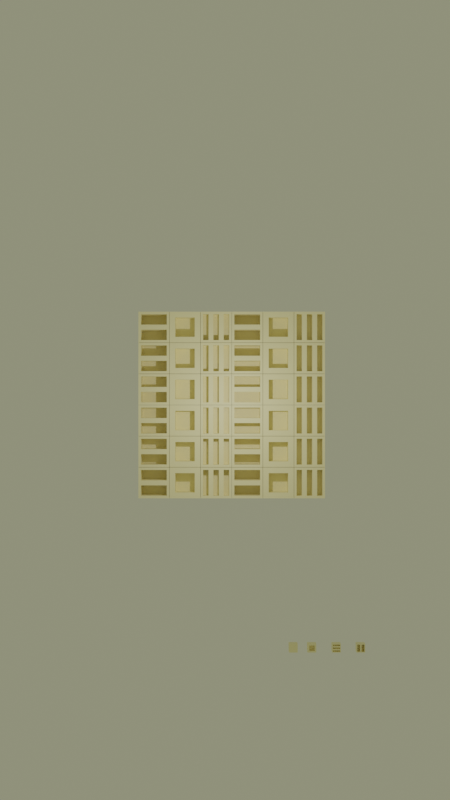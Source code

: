 # Source: modulo_gridblend.blend  (saved by Blender 3.4.6; exported with 4.5.12 LTS)
import bpy
from mathutils import Matrix  # noqa: F401  (used for matrix-valued properties, if any)

bpy.ops.wm.read_factory_settings(use_empty=True)
scene = bpy.context.scene
scene.name = 'Scene'

# ---- collections
col_collection = bpy.data.collections.new('Collection'); scene.collection.children.link(col_collection)
col_export = bpy.data.collections.new('Export'); scene.collection.children.link(col_export)
col_items = bpy.data.collections.new('Items'); scene.collection.children.link(col_items)
col_lineart = bpy.data.collections.new('LineArt'); scene.collection.children.link(col_lineart)

# ---- materials (node trees are filled in below, after node groups)
mat_black = bpy.data.materials.new('Black')
mat_black.use_transparent_shadow = False
mat_white = bpy.data.materials.new('White')
mat_white.use_transparent_shadow = False
mat_red = bpy.data.materials.new('Red')
mat_red.use_transparent_shadow = False
mat_green = bpy.data.materials.new('Green')
mat_green.use_transparent_shadow = False
mat_blue = bpy.data.materials.new('Blue')
mat_blue.use_transparent_shadow = False
mat_grey = bpy.data.materials.new('Grey')
mat_grey.use_transparent_shadow = False
mat_material = bpy.data.materials.new('Material')
mat_material.alpha_threshold = 0.0
mat_material.use_transparent_shadow = False
mat_material.roughness = 0.5
mat_material.line_color = (0.0, 0.0, 0.0, 1.0)

# ---- node groups
ng_geometry_nodes = bpy.data.node_groups.new('Geometry Nodes', 'GeometryNodeTree')
_s = ng_geometry_nodes.interface.new_socket(name='Geometry', in_out='OUTPUT', socket_type='NodeSocketGeometry')
_s = ng_geometry_nodes.interface.new_socket(name='Geometry', in_out='OUTPUT', socket_type='NodeSocketGeometry')
_s = ng_geometry_nodes.interface.new_socket(name='Geometry', in_out='INPUT', socket_type='NodeSocketGeometry')
_s = ng_geometry_nodes.interface.new_socket(name='Rows', in_out='INPUT', socket_type='NodeSocketInt')
_s.default_value = 4
_s.min_value = 0
_s = ng_geometry_nodes.interface.new_socket(name='Columns', in_out='INPUT', socket_type='NodeSocketInt')
_s.default_value = 3
_s.min_value = 0
_s = ng_geometry_nodes.interface.new_socket(name='Scale', in_out='INPUT', socket_type='NodeSocketFloat')
_s.default_value = 1.0
_s.min_value = -1e+04
_s.max_value = 1e+04
_s = ng_geometry_nodes.interface.new_socket(name='ResetAt', in_out='INPUT', socket_type='NodeSocketInt')
_s.default_value = 1
_s.min_value = 1
_s.max_value = 128
_s = ng_geometry_nodes.interface.new_socket(name='Collection', in_out='INPUT', socket_type='NodeSocketCollection')
_s.default_value = col_items
ng_geometry_nodes.is_modifier = True
# nodes of 'Geometry Nodes' reference scene objects; filled in after objects exist

# ---- material node trees
mat_material.use_nodes = True; mat_material.node_tree.nodes.clear()
_N = mat_material.node_tree.nodes; _L = mat_material.node_tree.links
n0 = _N.new('ShaderNodeOutputMaterial'); n0.name = 'Material Output'; n0.location = (593, 296)
n1 = _N.new('ShaderNodeBsdfPrincipled'); n1.name = 'Principled BSDF'; n1.location = (56, 387)
n1.distribution = 'GGX'
n1.subsurface_method = 'RANDOM_WALK_SKIN'
n1.inputs[0].default_value = (1.0, 0.9046, 0.5382, 1.0)
n1.inputs[3].default_value = 1.45
n1.inputs[27].default_value = (0.0, 0.0, 0.0, 1.0)
n1.inputs[28].default_value = 1.0
_L.new(n1.outputs[0], n0.inputs[0])
n0.is_active_output = True

# ---- world
world_world = bpy.data.worlds.new('World'); scene.world = world_world
world_world.use_nodes = True; world_world.node_tree.nodes.clear()
_N = world_world.node_tree.nodes; _L = world_world.node_tree.links
n0 = _N.new('ShaderNodeOutputWorld'); n0.name = 'World Output'; n0.location = (230, 347)
n1 = _N.new('ShaderNodeBackground'); n1.name = 'Background'; n1.location = (-60, 347)
n1.inputs[0].default_value = (0.2525, 0.2582, 0.1651, 1.0)
_L.new(n1.outputs[0], n0.inputs[0])
n0.is_active_output = True
world_world.color = (0.05088, 0.05088, 0.05088)
world_world.use_sun_shadow = False
world_world.sun_shadow_jitter_overblur = 0.0

# ---- cameras
cam_camera = bpy.data.cameras.new('Camera')
cam_camera.clip_end = 268.8
cam_camera.ortho_scale = 7.314

# ---- lights
light_light = bpy.data.lights.new('Light', 'POINT')
light_light.transmission_factor = 0.0
light_light.energy = 1000.0
light_light.shadow_soft_size = 0.1
light_light.shadow_maximum_resolution = 0.006
light_light.use_absolute_resolution = True

# ---- meshes
me_cube_002 = bpy.data.meshes.new('Cube.002')
me_cube_002.from_pydata([(-0.5, -0.5, -0.5), (-0.3144, -0.3144, 0.5), (-0.5, 0.5, -0.5), (-0.3144, 0.3144, 0.5), (0.5, -0.5, -0.5), (0.3144, -0.3144, 0.5), (0.5, 0.5, -0.5), (0.3144, 0.3144, 0.5), (-0.5, -0.5, 0.5), (-0.5, 0.5, 0.5), (0.5, 0.5, 0.5), (0.5, -0.5, 0.5), (-0.3144, -0.3144, -0.02101), (-0.3144, 0.3144, -0.02101), (0.3144, 0.3144, -0.02101), (0.3144, -0.3144, -0.02101)], [], [(0, 8, 9, 2), (2, 9, 10, 6), (6, 10, 11, 4), (4, 11, 8, 0), (2, 6, 4, 0), (7, 3, 13, 14), (1, 3, 9, 8), (3, 7, 10, 9), (7, 5, 11, 10), (5, 1, 8, 11), (14, 13, 12, 15), (5, 7, 14, 15), (3, 1, 12, 13), (1, 5, 15, 12)])
_uv = me_cube_002.uv_layers.new(name='UVMap')
_uv.uv.foreach_set('vector', [0.375, 0.0, 0.625, 0.0, 0.625, 0.25, 0.375, 0.25, 0.375, 0.25, 0.625, 0.25, 0.625, 0.5, 0.375, 0.5, 0.375, 0.5, 0.625, 0.5, 0.625, 0.75, 0.375, 0.75, 0.375, 0.75, 0.625, 0.75, 0.625, 1.0, 0.375, 1.0, 0.125, 0.5, 0.375, 0.5, 0.375, 0.75, 0.125, 0.75, 0.6714, 0.5464, 0.8286, 0.5464, 0.8286, 0.5464, 0.6714, 0.5464, 0.8286, 0.7036, 0.8286, 0.5464, 0.875, 0.5, 0.875, 0.75, 0.8286, 0.5464, 0.6714, 0.5464, 0.625, 0.5, 0.875, 0.5, 0.6714, 0.5464, 0.6714, 0.7036, 0.625, 0.75, 0.625, 0.5, 0.6714, 0.7036, 0.8286, 0.7036, 0.875, 0.75, 0.625, 0.75, 0.6714, 0.5464, 0.8286, 0.5464, 0.8286, 0.7036, 0.6714, 0.7036, 0.6714, 0.7036, 0.6714, 0.5464, 0.6714, 0.5464, 0.6714, 0.7036, 0.8286, 0.5464, 0.8286, 0.7036, 0.8286, 0.7036, 0.8286, 0.5464, 0.8286, 0.7036, 0.6714, 0.7036, 0.6714, 0.7036, 0.8286, 0.7036])
me_cube_002.materials.append(mat_material)
me_cube_002.update()
me_cube_012 = bpy.data.meshes.new('Cube.012')
me_cube_012.from_pydata([(-0.5, -0.5, -0.5), (-0.5, -0.5, 0.5), (-0.5, 0.5, -0.5), (-0.5, 0.5, 0.5), (0.5, -0.5, -0.5), (0.5, -0.5, 0.5), (0.5, 0.5, -0.5), (0.5, 0.5, 0.5)], [], [(0, 1, 3, 2), (2, 3, 7, 6), (6, 7, 5, 4), (4, 5, 1, 0), (2, 6, 4, 0), (7, 3, 1, 5)])
_uv = me_cube_012.uv_layers.new(name='UVMap')
_uv.uv.foreach_set('vector', [0.375, 0.0, 0.625, 0.0, 0.625, 0.25, 0.375, 0.25, 0.375, 0.25, 0.625, 0.25, 0.625, 0.5, 0.375, 0.5, 0.375, 0.5, 0.625, 0.5, 0.625, 0.75, 0.375, 0.75, 0.375, 0.75, 0.625, 0.75, 0.625, 1.0, 0.375, 1.0, 0.125, 0.5, 0.375, 0.5, 0.375, 0.75, 0.125, 0.75, 0.625, 0.5, 0.875, 0.5, 0.875, 0.75, 0.625, 0.75])
me_cube_012.materials.append(mat_material)
me_cube_012.update()
me_cube_001 = bpy.data.meshes.new('Cube.001')
me_cube_001.from_pydata([(-0.5, -0.5, -0.5), (-0.5, -0.5, 0.5), (-0.5, 0.5, -0.5), (-0.5, 0.5, 0.5), (0.5, -0.5, -0.5), (0.5, -0.5, 0.5), (0.5, 0.5, -0.5), (0.5, 0.5, 0.5), (0.1667, 0.5, -0.5), (-0.1667, 0.5, -0.5), (-0.1667, 0.5, 0.5), (0.1667, 0.5, 0.5), (-0.1667, -0.5, -0.5), (0.1667, -0.5, -0.5), (0.1667, -0.5, 0.5), (-0.1667, -0.5, 0.5), (-0.2458, 0.4209, 0.5), (-0.4209, 0.4209, 0.5), (-0.4209, -0.4209, 0.5), (-0.2458, -0.4209, 0.5), (0.4209, 0.4209, 0.5), (0.2458, 0.4209, 0.5), (0.2458, -0.4209, 0.5), (0.4209, -0.4209, 0.5), (0.08755, 0.4209, 0.5), (-0.08755, 0.4209, 0.5), (-0.08755, -0.4209, 0.5), (0.08755, -0.4209, 0.5), (-0.4209, 0.4209, 0.143), (-0.2458, 0.4209, 0.143), (-0.2458, -0.4209, 0.143), (-0.4209, -0.4209, 0.143), (0.2458, 0.4209, 0.143), (0.4209, 0.4209, 0.143), (0.4209, -0.4209, 0.143), (0.2458, -0.4209, 0.143), (-0.08755, 0.4209, 0.143), (0.08755, 0.4209, 0.143), (0.08755, -0.4209, 0.143), (-0.08755, -0.4209, 0.143)], [], [(0, 1, 3, 2), (8, 11, 7, 6), (6, 7, 5, 4), (12, 15, 1, 0), (8, 6, 4, 13), (27, 24, 37, 38), (21, 22, 35, 32), (18, 19, 30, 31), (2, 9, 12, 0), (9, 8, 13, 12), (4, 5, 14, 13), (13, 14, 15, 12), (2, 3, 10, 9), (9, 10, 11, 8), (10, 3, 17, 16), (3, 1, 18, 17), (1, 15, 19, 18), (15, 10, 16, 19), (7, 11, 21, 20), (11, 14, 22, 21), (14, 5, 23, 22), (5, 7, 20, 23), (11, 10, 25, 24), (10, 15, 26, 25), (15, 14, 27, 26), (14, 11, 24, 27), (29, 28, 31, 30), (33, 32, 35, 34), (37, 36, 39, 38), (16, 17, 28, 29), (22, 23, 34, 35), (25, 26, 39, 36), (19, 16, 29, 30), (20, 21, 32, 33), (26, 27, 38, 39), (17, 18, 31, 28), (23, 20, 33, 34), (24, 25, 36, 37)])
_uv = me_cube_001.uv_layers.new(name='UVMap')
_uv.uv.foreach_set('vector', [0.375, 0.0, 0.625, 0.0, 0.625, 0.25, 0.375, 0.25, 0.375, 0.4167, 0.625, 0.4167, 0.625, 0.5, 0.375, 0.5, 0.375, 0.5, 0.625, 0.5, 0.625, 0.75, 0.375, 0.75, 0.375, 0.9167, 0.625, 0.9167, 0.625, 1.0, 0.375, 1.0, 0.2917, 0.5, 0.375, 0.5, 0.375, 0.75, 0.2917, 0.75, 0.7281, 0.7302, 0.7281, 0.5198, 0.7281, 0.5198, 0.7281, 0.7302, 0.6886, 0.5198, 0.6886, 0.7302, 0.6886, 0.7302, 0.6886, 0.5198, 0.8552, 0.7302, 0.8114, 0.7302, 0.8114, 0.7302, 0.8552, 0.7302, 0.125, 0.5, 0.2083, 0.5, 0.2083, 0.75, 0.125, 0.75, 0.2083, 0.5, 0.2917, 0.5, 0.2917, 0.75, 0.2083, 0.75, 0.375, 0.75, 0.625, 0.75, 0.625, 0.8333, 0.375, 0.8333, 0.375, 0.8333, 0.625, 0.8333, 0.625, 0.9167, 0.375, 0.9167, 0.375, 0.25, 0.625, 0.25, 0.625, 0.3333, 0.375, 0.3333, 0.375, 0.3333, 0.625, 0.3333, 0.625, 0.4167, 0.375, 0.4167, 0.7917, 0.5, 0.875, 0.5, 0.8552, 0.5198, 0.8114, 0.5198, 0.875, 0.5, 0.875, 0.75, 0.8552, 0.7302, 0.8552, 0.5198, 0.875, 0.75, 0.7917, 0.75, 0.8114, 0.7302, 0.8552, 0.7302, 0.7917, 0.75, 0.7917, 0.5, 0.8114, 0.5198, 0.8114, 0.7302, 0.625, 0.5, 0.7083, 0.5, 0.6886, 0.5198, 0.6448, 0.5198, 0.7083, 0.5, 0.7083, 0.75, 0.6886, 0.7302, 0.6886, 0.5198, 0.7083, 0.75, 0.625, 0.75, 0.6448, 0.7302, 0.6886, 0.7302, 0.625, 0.75, 0.625, 0.5, 0.6448, 0.5198, 0.6448, 0.7302, 0.7083, 0.5, 0.7917, 0.5, 0.7719, 0.5198, 0.7281, 0.5198, 0.7917, 0.5, 0.7917, 0.75, 0.7719, 0.7302, 0.7719, 0.5198, 0.7917, 0.75, 0.7083, 0.75, 0.7281, 0.7302, 0.7719, 0.7302, 0.7083, 0.75, 0.7083, 0.5, 0.7281, 0.5198, 0.7281, 0.7302, 0.8114, 0.5198, 0.8552, 0.5198, 0.8552, 0.7302, 0.8114, 0.7302, 0.6448, 0.5198, 0.6886, 0.5198, 0.6886, 0.7302, 0.6448, 0.7302, 0.7281, 0.5198, 0.7719, 0.5198, 0.7719, 0.7302, 0.7281, 0.7302, 0.8114, 0.5198, 0.8552, 0.5198, 0.8552, 0.5198, 0.8114, 0.5198, 0.6886, 0.7302, 0.6448, 0.7302, 0.6448, 0.7302, 0.6886, 0.7302, 0.7719, 0.5198, 0.7719, 0.7302, 0.7719, 0.7302, 0.7719, 0.5198, 0.8114, 0.7302, 0.8114, 0.5198, 0.8114, 0.5198, 0.8114, 0.7302, 0.6448, 0.5198, 0.6886, 0.5198, 0.6886, 0.5198, 0.6448, 0.5198, 0.7719, 0.7302, 0.7281, 0.7302, 0.7281, 0.7302, 0.7719, 0.7302, 0.8552, 0.5198, 0.8552, 0.7302, 0.8552, 0.7302, 0.8552, 0.5198, 0.6448, 0.7302, 0.6448, 0.5198, 0.6448, 0.5198, 0.6448, 0.7302, 0.7281, 0.5198, 0.7719, 0.5198, 0.7719, 0.5198, 0.7281, 0.5198])
me_cube_001.materials.append(mat_material)
me_cube_001.update()
me_cube_004 = bpy.data.meshes.new('Cube.004')
me_cube_004.from_pydata([(-0.5, -0.5, -0.5), (-0.5, -0.5, 0.5), (-0.5, 0.5, -0.5), (-0.5, 0.5, 0.5), (0.5, -0.5, -0.5), (0.5, -0.5, 0.5), (0.5, 0.5, -0.5), (0.5, 0.5, 0.5), (-0.5, 0.0, -0.5), (-0.5, 0.0, 0.5), (0.5, 0.0, -0.5), (0.5, 0.0, 0.5), (0.4187, -0.08127, 0.5), (-0.4187, -0.08127, 0.5), (-0.4187, -0.4187, 0.5), (0.4187, -0.4187, 0.5), (0.4187, 0.4187, 0.5), (-0.4187, 0.4187, 0.5), (-0.4187, 0.08127, 0.5), (0.4187, 0.08127, 0.5), (-0.4187, -0.08127, -0.1985), (0.4187, -0.08127, -0.1985), (0.4187, -0.4187, -0.1985), (-0.4187, -0.4187, -0.1985), (-0.4187, 0.4187, -0.1985), (0.4187, 0.4187, -0.1985), (0.4187, 0.08127, -0.1985), (-0.4187, 0.08127, -0.1985)], [], [(8, 9, 3, 2), (2, 3, 7, 6), (10, 11, 5, 4), (4, 5, 1, 0), (8, 10, 4, 0), (15, 12, 21, 22), (14, 15, 22, 23), (2, 6, 10, 8), (6, 7, 11, 10), (0, 1, 9, 8), (11, 9, 13, 12), (9, 1, 14, 13), (1, 5, 15, 14), (5, 11, 12, 15), (7, 3, 17, 16), (3, 9, 18, 17), (9, 11, 19, 18), (11, 7, 16, 19), (21, 20, 23, 22), (25, 24, 27, 26), (17, 18, 27, 24), (16, 17, 24, 25), (13, 14, 23, 20), (18, 19, 26, 27), (12, 13, 20, 21), (19, 16, 25, 26)])
_uv = me_cube_004.uv_layers.new(name='UVMap')
_uv.uv.foreach_set('vector', [0.375, 0.125, 0.625, 0.125, 0.625, 0.25, 0.375, 0.25, 0.375, 0.25, 0.625, 0.25, 0.625, 0.5, 0.375, 0.5, 0.375, 0.625, 0.625, 0.625, 0.625, 0.75, 0.375, 0.75, 0.375, 0.75, 0.625, 0.75, 0.625, 1.0, 0.375, 1.0, 0.125, 0.625, 0.375, 0.625, 0.375, 0.75, 0.125, 0.75, 0.6453, 0.7297, 0.6453, 0.6453, 0.6453, 0.6453, 0.6453, 0.7297, 0.8547, 0.7297, 0.6453, 0.7297, 0.6453, 0.7297, 0.8547, 0.7297, 0.125, 0.5, 0.375, 0.5, 0.375, 0.625, 0.125, 0.625, 0.375, 0.5, 0.625, 0.5, 0.625, 0.625, 0.375, 0.625, 0.375, 0.0, 0.625, 0.0, 0.625, 0.125, 0.375, 0.125, 0.625, 0.625, 0.875, 0.625, 0.8547, 0.6453, 0.6453, 0.6453, 0.875, 0.625, 0.875, 0.75, 0.8547, 0.7297, 0.8547, 0.6453, 0.875, 0.75, 0.625, 0.75, 0.6453, 0.7297, 0.8547, 0.7297, 0.625, 0.75, 0.625, 0.625, 0.6453, 0.6453, 0.6453, 0.7297, 0.625, 0.5, 0.875, 0.5, 0.8547, 0.5203, 0.6453, 0.5203, 0.875, 0.5, 0.875, 0.625, 0.8547, 0.6047, 0.8547, 0.5203, 0.875, 0.625, 0.625, 0.625, 0.6453, 0.6047, 0.8547, 0.6047, 0.625, 0.625, 0.625, 0.5, 0.6453, 0.5203, 0.6453, 0.6047, 0.6453, 0.6453, 0.8547, 0.6453, 0.8547, 0.7297, 0.6453, 0.7297, 0.6453, 0.5203, 0.8547, 0.5203, 0.8547, 0.6047, 0.6453, 0.6047, 0.8547, 0.5203, 0.8547, 0.6047, 0.8547, 0.6047, 0.8547, 0.5203, 0.6453, 0.5203, 0.8547, 0.5203, 0.8547, 0.5203, 0.6453, 0.5203, 0.8547, 0.6453, 0.8547, 0.7297, 0.8547, 0.7297, 0.8547, 0.6453, 0.8547, 0.6047, 0.6453, 0.6047, 0.6453, 0.6047, 0.8547, 0.6047, 0.6453, 0.6453, 0.8547, 0.6453, 0.8547, 0.6453, 0.6453, 0.6453, 0.6453, 0.6047, 0.6453, 0.5203, 0.6453, 0.5203, 0.6453, 0.6047])
me_cube_004.materials.append(mat_material)
me_cube_004.update()
me_cube = bpy.data.meshes.new('Cube')
me_cube.from_pydata([(1.0, 1.0, 1.0), (1.0, 1.0, -1.0), (1.0, -1.0, 1.0), (1.0, -1.0, -1.0), (-1.0, 1.0, 1.0), (-1.0, 1.0, -1.0), (-1.0, -1.0, 1.0), (-1.0, -1.0, -1.0)], [], [(0, 4, 6, 2), (3, 2, 6, 7), (7, 6, 4, 5), (5, 1, 3, 7), (1, 0, 2, 3), (5, 4, 0, 1)])
_uv = me_cube.uv_layers.new(name='UVMap')
_uv.uv.foreach_set('vector', [0.625, 0.5, 0.875, 0.5, 0.875, 0.75, 0.625, 0.75, 0.375, 0.75, 0.625, 0.75, 0.625, 1.0, 0.375, 1.0, 0.375, 0.0, 0.625, 0.0, 0.625, 0.25, 0.375, 0.25, 0.125, 0.5, 0.375, 0.5, 0.375, 0.75, 0.125, 0.75, 0.375, 0.5, 0.625, 0.5, 0.625, 0.75, 0.375, 0.75, 0.375, 0.25, 0.625, 0.25, 0.625, 0.5, 0.375, 0.5])
me_cube.materials.append(mat_material)
me_cube.use_mirror_vertex_groups = False
me_cube.update()

# ---- objects
ob_light = bpy.data.objects.new('Light', light_light)
ob_camera = bpy.data.objects.new('Camera', cam_camera)
ob_stroke = bpy.data.objects.new('Stroke', None)
ob_cube_001 = bpy.data.objects.new('Cube.001', me_cube_002)
ob_cube_007 = bpy.data.objects.new('Cube.007', me_cube_012)
ob_cube_002 = bpy.data.objects.new('Cube.002', me_cube_001)
ob_cube_003 = bpy.data.objects.new('Cube.003', me_cube_004)
ob_grid = bpy.data.objects.new('GRID', me_cube)
_N = ng_geometry_nodes.nodes; _L = ng_geometry_nodes.links
n0 = _N.new('ShaderNodeVectorMath'); n0.name = 'Vector Math.002'; n0.location = (450, 272)
n0.inputs[1].default_value = (0.5, 0.5, 0.0)
n1 = _N.new('GeometryNodePoints'); n1.name = 'Points'; n1.location = (-29, 398)
n2 = _N.new('ShaderNodeMath'); n2.name = 'Math'; n2.location = (-385, 373)
n2.width = 120
n2.operation = 'MULTIPLY'
n3 = _N.new('GeometryNodeSetPosition'); n3.name = 'Set Position'; n3.location = (658, 413)
n4 = _N.new('ShaderNodeVectorMath'); n4.name = 'Vector Math'; n4.location = (238, 268)
n4.operation = 'SCALE'
n5 = _N.new('GeometryNodeCollectionInfo'); n5.name = 'Collection Info'; n5.location = (-673, 498)
n5.transform_space = 'RELATIVE'
n5.inputs[1].default_value = True
n5.inputs[2].default_value = True
n6 = _N.new('ShaderNodeTexNoise'); n6.name = 'Noise Texture'; n6.location = (527, -18)
n6.noise_dimensions = '4D'
n6.inputs[1].default_value = -2.36
n6.inputs[2].default_value = -0.07
n6.inputs[3].default_value = 0.0
n6.inputs[4].default_value = 0.0
n7 = _N.new('GeometryNodeInputPosition'); n7.name = 'Position'; n7.location = (306, -67)
n8 = _N.new('ShaderNodeMath'); n8.name = 'Math.003'; n8.location = (766, -55)
n8.operation = 'MULTIPLY'
n8.inputs[1].default_value = 10.0
n9 = _N.new('ShaderNodeMath'); n9.name = 'Math.004'; n9.location = (962, -31)
n9.operation = 'ROUND'
n10 = _N.new('GeometryNodeInputIndex'); n10.name = 'Index'; n10.location = (745, 134)
n10.hide = True
n11 = _N.new('GeometryNodeRealizeInstances'); n11.name = 'Realize Instances'; n11.location = (1682, 533)
n12 = _N.new('NodeGroupOutput'); n12.name = 'Group Output'; n12.location = (2122, 522)
n13 = _N.new('GeometryNodeInstanceOnPoints'); n13.name = 'Instance on Points'; n13.location = (1236, 536)
n13.inputs[3].default_value = True
n14 = _N.new('ShaderNodeMath'); n14.name = 'Math.002'; n14.location = (938, 199)
n14.operation = 'MODULO'
n15 = _N.new('ShaderNodeCombineXYZ'); n15.name = 'Combine XYZ'; n15.location = (-1, 34)
n16 = _N.new('ShaderNodeMath'); n16.name = 'Math.001'; n16.location = (-262, 14)
n16.operation = 'MODULO'
n17 = _N.new('GeometryNodeAccumulateField'); n17.name = 'Accumulate Field'; n17.location = (-894, -50)
n18 = _N.new('FunctionNodeRandomValue'); n18.name = 'Random Value'; n18.location = (-397, -219)
n18.inputs[2].default_value = -0.01
n18.inputs[3].default_value = 0.01
n19 = _N.new('FunctionNodeCompare'); n19.name = 'Compare'; n19.location = (-161, -311)
n19.operation = 'EQUAL'
n19.data_type = 'INT'
n19.inputs[6].default_value = (0.0, 0.0, 0.0, 0.0)
n19.inputs[7].default_value = (0.0, 0.0, 0.0, 0.0)
n20 = _N.new('GeometryNodeAccumulateField'); n20.name = 'Accumulate Field.001'; n20.location = (94, -232)
n21 = _N.new('NodeGroupInput'); n21.name = 'Group Input'; n21.location = (-1326, 110)
_L.new(n21.outputs[1], n2.inputs[0])
_L.new(n21.outputs[2], n2.inputs[1])
_L.new(n2.outputs[0], n1.inputs[0])
_L.new(n1.outputs[0], n3.inputs[0])
_L.new(n21.outputs[1], n16.inputs[1])
_L.new(n16.outputs[0], n15.inputs[0])
_L.new(n16.outputs[0], n19.inputs[0])
_L.new(n16.outputs[0], n19.inputs[2])
_L.new(n19.outputs[0], n20.inputs[0])
_L.new(n20.outputs[1], n15.inputs[1])
_L.new(n17.outputs[0], n16.inputs[0])
_L.new(n15.outputs[0], n4.inputs[0])
_L.new(n21.outputs[3], n4.inputs[3])
_L.new(n4.outputs[0], n0.inputs[0])
_L.new(n0.outputs[0], n3.inputs[2])
_L.new(n3.outputs[0], n13.inputs[0])
_L.new(n21.outputs[4], n14.inputs[1])
_L.new(n6.outputs[0], n8.inputs[0])
_L.new(n7.outputs[0], n6.inputs[0])
_L.new(n21.outputs[5], n5.inputs[0])
_L.new(n5.outputs[0], n13.inputs[2])
_L.new(n8.outputs[0], n9.inputs[0])
_L.new(n10.outputs[0], n14.inputs[0])
_L.new(n13.outputs[0], n11.inputs[0])
_L.new(n14.outputs[0], n13.inputs[4])
_L.new(n18.outputs[1], n15.inputs[2])
_L.new(n11.outputs[0], n12.inputs[0])
n12.is_active_output = True

# ---- transforms, parenting, visibility, modifiers, constraints
ob_light.location = (-60.37, 10.0, 20.23)
ob_light.rotation_euler = (0.7865, 0.1895, -8.719)
ob_light.lock_rotations_4d = False
ob_light.empty_display_type = 'ARROWS'
ob_light.color = (0.0, 0.0, 0.0, 0.0)
ob_light.lineart.crease_threshold = 0.0
ob_camera.location = (-129.2, 10.62, 20.38)
ob_camera.rotation_euler = (1.571, -0.0, -1.571)
ob_camera.lock_rotations_4d = False
ob_camera.empty_display_type = 'ARROWS'
ob_camera.color = (0.0, 0.0, 0.0, 0.0)
ob_camera.display_type = 'WIRE'
ob_camera.lineart.crease_threshold = 0.0
ob_stroke.location = (23.11, 0.0, 0.0)
ob_stroke.empty_image_offset = (0.0, 0.0)
ob_stroke.color = (0.0, 0.0, 0.0, 1.0)
ob_stroke.hide_render = True
ob_stroke.use_grease_pencil_lights = True
_m = ob_stroke.modifiers.new('Line Art', 'LINEART')
_m.show_render = True
_m.use_output_vertex_group_match_by_name = False
_m.source_type = 'OBJECT'
_m.source_object = ob_grid
_m.source_collection = col_lineart
_m.use_contour = True
_m.use_loose = True
_m.use_crease = True
_m.use_edge_mark = True
_m.use_intersection = True
_m.target_layer = 'Lines'
_m.target_material = mat_black
_m.radius = 0.005
_m.use_invert_collection = True
ob_cube_001.location = (1.276e-06, 0.5231, -8.348)
ob_cube_001.rotation_euler = (-0.0, -1.571, 0.0)
ob_cube_007.location = (1.276e-06, 2.677, -8.348)
ob_cube_007.rotation_euler = (-0.0, -1.571, 0.0)
ob_cube_002.location = (1.276e-06, -2.323, -8.348)
ob_cube_002.rotation_euler = (-0.0, -1.571, 0.0)
ob_cube_003.location = (1.276e-06, -5.146, -8.348)
ob_cube_003.rotation_euler = (-0.0, -1.571, 0.0)
ob_grid.location = (-51.07, 16.61, 13.58)
ob_grid.rotation_euler = (1.571, 4.371e-08, -1.571)
ob_grid.scale = (2.139, 2.139, 2.139)
ob_grid.lock_rotations_4d = False
ob_grid.empty_display_type = 'ARROWS'
ob_grid.lineart.crease_threshold = 0.0
_m = ob_grid.modifiers.new('GeometryNodes', 'NODES')
_m.node_group = ng_geometry_nodes
_gi = [s.identifier for s in ng_geometry_nodes.interface.items_tree if s.item_type == 'SOCKET' and s.in_out == 'INPUT']
_m[_gi[1]] = 6  # Rows
_m[_gi[2]] = 6  # Columns
_m[_gi[3]] = 1.01  # Scale
_m[_gi[4]] = 3  # ResetAt
_m[_gi[5]] = col_items  # Collection

# ---- collection membership
col_collection.objects.link(ob_light)
col_collection.objects.link(ob_camera)
col_collection.objects.link(ob_stroke)
col_items.objects.link(ob_cube_001)
col_items.objects.link(ob_cube_007)
col_items.objects.link(ob_cube_002)
col_items.objects.link(ob_cube_003)
col_lineart.objects.link(ob_grid)

# ---- scene / render settings (as saved in the file)
scene.camera = ob_camera
scene.frame_start = 1; scene.frame_end = 250; scene.frame_set(1)
scene.render.engine = 'BLENDER_EEVEE_NEXT'
scene.render.resolution_x = 1080
scene.render.resolution_y = 1920
scene.render.use_freestyle = True
scene.render.line_thickness = 0.2
scene.cycles.sampling_pattern = 'TABULATED_SOBOL'
scene.cycles.use_light_tree = False
scene.view_settings.view_transform = 'Filmic'
bpy.context.view_layer.update()
